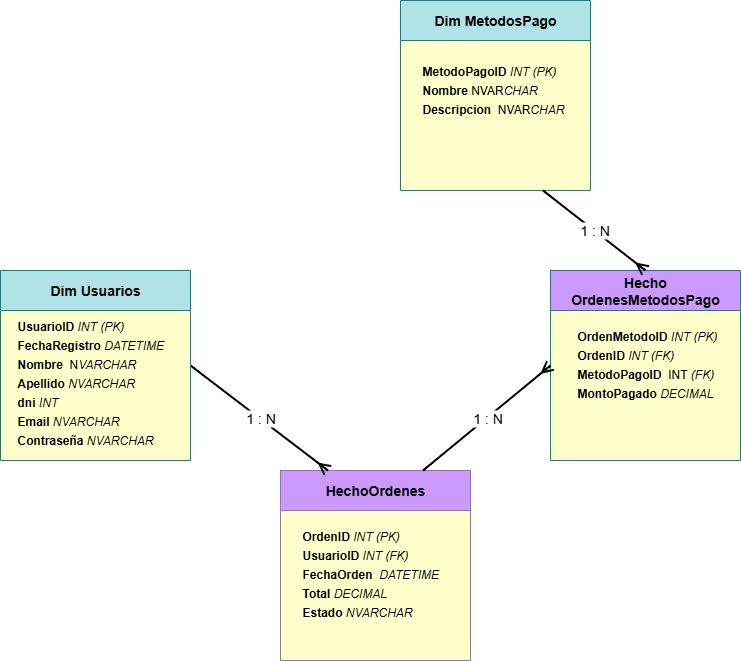

The diagram above was exported from draw.io. Its source (the exported page's mxGraphModel, read from the mxfile embedded in the PNG):
<mxGraphModel dx="1042" dy="614" grid="1" gridSize="10" guides="1" tooltips="1" connect="1" arrows="1" fold="1" page="1" pageScale="1" pageWidth="827" pageHeight="1169" background="none" math="0" shadow="0">
  <root>
    <mxCell id="0" />
    <mxCell id="1" parent="0" />
    <mxCell id="EVz-UE1yfIBKzOx52TZU-1" value="&lt;h3&gt;&lt;span style=&quot;font-size: 14px;&quot;&gt;HechoOrdenes&lt;/span&gt;&lt;/h3&gt;" style="swimlane;whiteSpace=wrap;html=1;fillColor=#CC99FF;strokeColor=#9673a6;startSize=40;swimlaneFillColor=#FFFFCC;" parent="1" vertex="1">
      <mxGeometry x="330" y="520" width="190" height="190" as="geometry" />
    </mxCell>
    <mxCell id="EVz-UE1yfIBKzOx52TZU-40" value="&lt;div style=&quot;line-height: 19px; white-space: pre;&quot;&gt;&lt;div style=&quot;&quot;&gt;&lt;font style=&quot;color: rgb(0, 0, 0);&quot;&gt;&lt;b&gt;OrdenID&lt;/b&gt; &lt;i style=&quot;font-weight: normal;&quot;&gt;&lt;span&gt;INT&lt;/span&gt;&lt;span&gt; (PK)&lt;/span&gt;&lt;/i&gt;&lt;/font&gt;&lt;/div&gt;&lt;div style=&quot;&quot;&gt;&lt;b style=&quot;white-space: normal;&quot;&gt;UsuarioID&lt;/b&gt;&lt;span style=&quot;white-space: normal;&quot;&gt;&amp;nbsp;&lt;/span&gt;&lt;i style=&quot;white-space: normal;&quot;&gt;INT (FK)&lt;/i&gt;&lt;/div&gt;&lt;div style=&quot;&quot;&gt;&lt;b style=&quot;white-space: normal;&quot;&gt;FechaOrden&amp;nbsp;&lt;/b&gt;&lt;span style=&quot;white-space: normal;&quot;&gt;&amp;nbsp;&lt;/span&gt;&lt;i style=&quot;white-space: normal;&quot;&gt;DATETIME&lt;/i&gt;&lt;i style=&quot;white-space: normal;&quot;&gt;&lt;/i&gt;&lt;/div&gt;&lt;div style=&quot;&quot;&gt;&lt;b style=&quot;white-space: normal;&quot;&gt;Total&lt;/b&gt;&lt;span style=&quot;white-space: normal;&quot;&gt;&amp;nbsp;&lt;/span&gt;&lt;i style=&quot;white-space: normal;&quot;&gt;DECIMAL&lt;/i&gt;&lt;i style=&quot;white-space: normal;&quot;&gt;&lt;/i&gt;&lt;/div&gt;&lt;div style=&quot;&quot;&gt;&lt;b style=&quot;white-space: normal;&quot;&gt;Estado&lt;/b&gt;&lt;span style=&quot;white-space: normal;&quot;&gt;&amp;nbsp;&lt;/span&gt;&lt;i style=&quot;white-space: normal;&quot;&gt;NVARCHAR&lt;/i&gt;&lt;i style=&quot;white-space: normal;&quot;&gt;&lt;/i&gt;&lt;/div&gt;&lt;/div&gt;" style="text;whiteSpace=wrap;html=1;fontFamily=Helvetica;" parent="EVz-UE1yfIBKzOx52TZU-1" vertex="1">
      <mxGeometry x="20" y="50" width="150" height="120" as="geometry" />
    </mxCell>
    <mxCell id="EVz-UE1yfIBKzOx52TZU-2" value="&lt;span style=&quot;font-size: 14px;&quot;&gt;&lt;b&gt;Hecho OrdenesMetodosPago&lt;/b&gt;&lt;/span&gt;" style="swimlane;whiteSpace=wrap;html=1;fillColor=#CC99FF;strokeColor=#0e8088;startSize=40;fontStyle=0;swimlaneFillColor=#FFFFCC;" parent="1" vertex="1">
      <mxGeometry x="600" y="320" width="190" height="190" as="geometry" />
    </mxCell>
    <mxCell id="EVz-UE1yfIBKzOx52TZU-39" value="&lt;div style=&quot;line-height: 19px; white-space: pre;&quot;&gt;&lt;div style=&quot;&quot;&gt;&lt;span style=&quot;font-weight: 700; white-space: normal;&quot;&gt;O&lt;/span&gt;&lt;span style=&quot;font-weight: 700; white-space: normal;&quot;&gt;rdenMetodoID &lt;/span&gt;&lt;span style=&quot;white-space: normal;&quot;&gt;&lt;i&gt;INT (PK)&lt;/i&gt;&lt;/span&gt;&lt;/div&gt;&lt;div style=&quot;&quot;&gt;&lt;b style=&quot;white-space: normal;&quot;&gt;OrdenID&lt;/b&gt;&lt;span style=&quot;white-space: normal;&quot;&gt;&amp;nbsp;&lt;/span&gt;&lt;i style=&quot;white-space: normal;&quot;&gt;INT (FK)&amp;nbsp;&lt;/i&gt;&lt;span style=&quot;white-space: normal;&quot;&gt;&lt;i&gt;&lt;/i&gt;&lt;/span&gt;&lt;/div&gt;&lt;div style=&quot;&quot;&gt;&lt;b style=&quot;white-space: normal;&quot;&gt;MetodoPagoID&amp;nbsp;&lt;/b&gt;&lt;span style=&quot;white-space: normal;&quot;&gt;&amp;nbsp;INT&lt;/span&gt;&lt;i style=&quot;white-space: normal;&quot;&gt;&amp;nbsp;(FK)&lt;/i&gt;&lt;i style=&quot;white-space: normal;&quot;&gt;&lt;/i&gt;&lt;/div&gt;&lt;div style=&quot;&quot;&gt;&lt;b style=&quot;white-space: normal;&quot;&gt;MontoPagado&lt;/b&gt;&lt;span style=&quot;white-space: normal;&quot;&gt;&amp;nbsp;&lt;/span&gt;&lt;i style=&quot;white-space: normal;&quot;&gt;DECIMAL&lt;/i&gt;&lt;i style=&quot;white-space: normal;&quot;&gt;&lt;/i&gt;&lt;/div&gt;&lt;/div&gt;" style="text;whiteSpace=wrap;html=1;fontFamily=Helvetica;" parent="EVz-UE1yfIBKzOx52TZU-2" vertex="1">
      <mxGeometry x="25" y="50" width="145" height="120" as="geometry" />
    </mxCell>
    <mxCell id="EVz-UE1yfIBKzOx52TZU-24" value="&lt;span style=&quot;font-size: 14px;&quot;&gt;&lt;b&gt;Dim MetodosPago&lt;/b&gt;&lt;/span&gt;" style="swimlane;whiteSpace=wrap;html=1;fillColor=#b0e3e6;strokeColor=#0e8088;startSize=40;fontStyle=0;swimlaneFillColor=#FFFFCC;" parent="1" vertex="1">
      <mxGeometry x="450" y="50" width="190" height="190" as="geometry" />
    </mxCell>
    <mxCell id="EVz-UE1yfIBKzOx52TZU-36" value="&lt;div style=&quot;line-height: 19px; white-space: pre;&quot;&gt;&lt;div style=&quot;&quot;&gt;&lt;span style=&quot;white-space: normal;&quot;&gt;&lt;b&gt;MetodoPagoID &lt;/b&gt;&lt;i style=&quot;&quot;&gt;INT (PK)&lt;/i&gt;&lt;/span&gt;&lt;/div&gt;&lt;div style=&quot;&quot;&gt;&lt;b style=&quot;white-space: normal;&quot;&gt;Nombre&lt;/b&gt;&lt;span style=&quot;white-space: normal;&quot;&gt;&amp;nbsp;NVAR&lt;/span&gt;&lt;i style=&quot;white-space: normal;&quot;&gt;CHAR&lt;/i&gt;&lt;span style=&quot;white-space: normal;&quot;&gt;&lt;i style=&quot;&quot;&gt;&lt;/i&gt;&lt;/span&gt;&lt;/div&gt;&lt;div style=&quot;&quot;&gt;&lt;b style=&quot;white-space: normal;&quot;&gt;Descripcion&amp;nbsp;&lt;/b&gt;&lt;span style=&quot;white-space: normal;&quot;&gt;&amp;nbsp;NVAR&lt;/span&gt;&lt;i style=&quot;white-space: normal;&quot;&gt;CHAR&lt;/i&gt;&lt;i style=&quot;white-space: normal;&quot;&gt;&lt;/i&gt;&lt;/div&gt;&lt;/div&gt;" style="text;whiteSpace=wrap;html=1;fontFamily=Helvetica;" parent="EVz-UE1yfIBKzOx52TZU-24" vertex="1">
      <mxGeometry x="20" y="55" width="180" height="80" as="geometry" />
    </mxCell>
    <mxCell id="EVz-UE1yfIBKzOx52TZU-27" value="" style="endArrow=ERmany;html=1;rounded=0;fontSize=12;startSize=8;endSize=8;curved=1;entryX=0.5;entryY=0;entryDx=0;entryDy=0;exitX=0.75;exitY=1;exitDx=0;exitDy=0;strokeWidth=2;endFill=0;" parent="1" source="EVz-UE1yfIBKzOx52TZU-24" target="EVz-UE1yfIBKzOx52TZU-2" edge="1">
      <mxGeometry relative="1" as="geometry">
        <mxPoint x="260" y="60" as="sourcePoint" />
        <mxPoint x="720" y="270" as="targetPoint" />
      </mxGeometry>
    </mxCell>
    <mxCell id="EVz-UE1yfIBKzOx52TZU-28" value="1 : N" style="edgeLabel;resizable=0;html=1;;align=center;verticalAlign=middle;fontSize=14;" parent="EVz-UE1yfIBKzOx52TZU-27" connectable="0" vertex="1">
      <mxGeometry relative="1" as="geometry" />
    </mxCell>
    <mxCell id="EVz-UE1yfIBKzOx52TZU-29" value="" style="endArrow=ERmany;html=1;rounded=0;fontSize=12;startSize=8;endSize=8;curved=1;entryX=0;entryY=0.5;entryDx=0;entryDy=0;strokeWidth=2;endFill=0;exitX=0.75;exitY=0;exitDx=0;exitDy=0;" parent="1" source="EVz-UE1yfIBKzOx52TZU-1" target="EVz-UE1yfIBKzOx52TZU-2" edge="1">
      <mxGeometry relative="1" as="geometry">
        <mxPoint x="460" y="380" as="sourcePoint" />
        <mxPoint x="557.5" y="360.0000000000001" as="targetPoint" />
      </mxGeometry>
    </mxCell>
    <mxCell id="EVz-UE1yfIBKzOx52TZU-30" value="1 : N" style="edgeLabel;resizable=0;html=1;;align=center;verticalAlign=middle;fontSize=14;" parent="EVz-UE1yfIBKzOx52TZU-29" connectable="0" vertex="1">
      <mxGeometry relative="1" as="geometry" />
    </mxCell>
    <mxCell id="EVz-UE1yfIBKzOx52TZU-31" value="" style="endArrow=ERmany;html=1;rounded=0;fontSize=12;startSize=8;endSize=8;curved=1;entryX=0.25;entryY=0;entryDx=0;entryDy=0;exitX=1;exitY=0.5;exitDx=0;exitDy=0;strokeWidth=2;endFill=0;" parent="1" source="EVz-UE1yfIBKzOx52TZU-41" target="EVz-UE1yfIBKzOx52TZU-1" edge="1">
      <mxGeometry relative="1" as="geometry">
        <mxPoint x="250" y="415" as="sourcePoint" />
        <mxPoint x="429" y="470" as="targetPoint" />
      </mxGeometry>
    </mxCell>
    <mxCell id="EVz-UE1yfIBKzOx52TZU-32" value="1 : N" style="edgeLabel;resizable=0;html=1;;align=center;verticalAlign=middle;fontSize=14;" parent="EVz-UE1yfIBKzOx52TZU-31" connectable="0" vertex="1">
      <mxGeometry relative="1" as="geometry" />
    </mxCell>
    <mxCell id="EVz-UE1yfIBKzOx52TZU-41" value="&lt;span style=&quot;font-size: 14px;&quot;&gt;&lt;b&gt;Dim Usuarios&lt;/b&gt;&lt;/span&gt;" style="swimlane;whiteSpace=wrap;html=1;fillColor=#b0e3e6;strokeColor=#0e8088;startSize=40;fontStyle=0;swimlaneFillColor=#FFFFCC;" parent="1" vertex="1">
      <mxGeometry x="50" y="320" width="190" height="190" as="geometry" />
    </mxCell>
    <mxCell id="EVz-UE1yfIBKzOx52TZU-42" value="&lt;div style=&quot;line-height: 19px;&quot;&gt;&lt;div style=&quot;&quot;&gt;&lt;b&gt;UsuarioID&lt;/b&gt;&lt;i&gt; INT (PK)&lt;/i&gt;&lt;/div&gt;&lt;div style=&quot;white-space: pre;&quot;&gt;&lt;font&gt;&lt;b style=&quot;white-space: normal;&quot;&gt;FechaRegistro&lt;/b&gt;&lt;span style=&quot;white-space: normal;&quot;&gt;&amp;nbsp;&lt;/span&gt;&lt;i style=&quot;white-space: normal;&quot;&gt;DATETIME&lt;/i&gt;&lt;/font&gt;&lt;/div&gt;&lt;div style=&quot;white-space: pre;&quot;&gt;&lt;font&gt;&lt;b style=&quot;background-color: transparent; color: light-dark(rgb(0, 0, 0), rgb(255, 255, 255)); white-space: normal;&quot;&gt;Nombre&amp;nbsp;&lt;/b&gt;&lt;span style=&quot;background-color: transparent; color: light-dark(rgb(0, 0, 0), rgb(255, 255, 255)); white-space: normal;&quot;&gt;&amp;nbsp;N&lt;/span&gt;&lt;i style=&quot;background-color: transparent; color: light-dark(rgb(0, 0, 0), rgb(255, 255, 255)); white-space: normal;&quot;&gt;VARCHAR&lt;/i&gt;&lt;/font&gt;&lt;/div&gt;&lt;div style=&quot;white-space: pre;&quot;&gt;&lt;font&gt;&lt;b style=&quot;background-color: transparent; color: light-dark(rgb(0, 0, 0), rgb(255, 255, 255)); white-space: normal;&quot;&gt;Apellido&lt;/b&gt;&lt;span style=&quot;background-color: transparent; color: light-dark(rgb(0, 0, 0), rgb(255, 255, 255)); white-space: normal;&quot;&gt;&amp;nbsp;&lt;/span&gt;&lt;i style=&quot;background-color: transparent; color: light-dark(rgb(0, 0, 0), rgb(255, 255, 255)); white-space: normal;&quot;&gt;NVARCHAR&lt;/i&gt;&lt;i style=&quot;white-space: normal;&quot;&gt;&amp;nbsp;&lt;/i&gt;&lt;/font&gt;&lt;/div&gt;&lt;div style=&quot;white-space: pre;&quot;&gt;&lt;font&gt;&lt;b style=&quot;white-space: normal;&quot;&gt;dni&lt;/b&gt;&lt;span style=&quot;white-space: normal;&quot;&gt;&amp;nbsp;&lt;/span&gt;&lt;i style=&quot;white-space: normal;&quot;&gt;INT&lt;/i&gt;&lt;i style=&quot;white-space: normal;&quot;&gt;&lt;/i&gt;&lt;/font&gt;&lt;/div&gt;&lt;div style=&quot;white-space: pre;&quot;&gt;&lt;font&gt;&lt;b style=&quot;white-space: normal;&quot;&gt;Email&lt;/b&gt;&lt;span style=&quot;white-space: normal;&quot;&gt;&amp;nbsp;&lt;/span&gt;&lt;i style=&quot;white-space: normal;&quot;&gt;NVARCHAR&lt;/i&gt;&lt;i style=&quot;white-space: normal;&quot;&gt;&lt;/i&gt;&lt;/font&gt;&lt;/div&gt;&lt;div style=&quot;white-space: pre;&quot;&gt;&lt;font&gt;&lt;b style=&quot;white-space: normal;&quot;&gt;Contraseña&amp;nbsp;&lt;/b&gt;&lt;i style=&quot;white-space: normal;&quot;&gt;NVARCHAR&lt;/i&gt;&lt;/font&gt;&lt;i style=&quot;white-space: normal;&quot;&gt;&lt;/i&gt;&lt;/div&gt;&lt;/div&gt;" style="text;whiteSpace=wrap;html=1;fontFamily=Helvetica;" parent="EVz-UE1yfIBKzOx52TZU-41" vertex="1">
      <mxGeometry x="15" y="40" width="160" height="140" as="geometry" />
    </mxCell>
  </root>
</mxGraphModel>